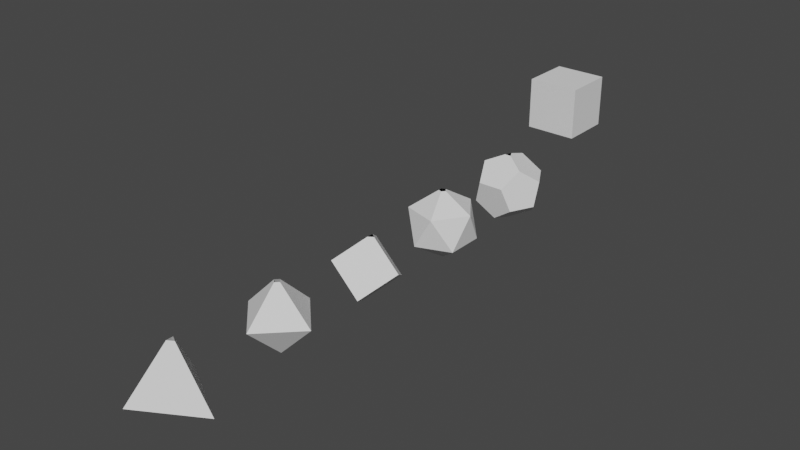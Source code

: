 # Source: PlatonischeK_rper_V2.blend  (saved by Blender 3.1.7; exported with 4.5.12 LTS)
import bpy
from mathutils import Matrix  # noqa: F401  (used for matrix-valued properties, if any)

bpy.ops.wm.read_factory_settings(use_empty=True)
scene = bpy.context.scene
scene.name = 'Scene'

# ---- collections
col_collection = bpy.data.collections.new('Collection'); scene.collection.children.link(col_collection)

# ---- world
world_world = bpy.data.worlds.new('World'); scene.world = world_world
world_world.use_nodes = True; world_world.node_tree.nodes.clear()
_N = world_world.node_tree.nodes; _L = world_world.node_tree.links
n0 = _N.new('ShaderNodeOutputWorld'); n0.name = 'World Output'; n0.location = (300, 300)
n1 = _N.new('ShaderNodeBackground'); n1.name = 'Background'; n1.location = (10, 300)
n1.inputs[0].default_value = (0.05088, 0.05088, 0.05088, 1.0)
_L.new(n1.outputs[0], n0.inputs[0])
n0.is_active_output = True
world_world.color = (0.05088, 0.05088, 0.05088)
world_world.use_sun_shadow = False
world_world.sun_shadow_jitter_overblur = 0.0

# ---- meshes
me_solid = bpy.data.meshes.new('Solid')
me_solid.from_pydata([(0.06161, -1.947e-08, -0.02178), (-0.0308, -0.05335, -0.02178), (-0.0308, 0.05335, -0.02178), (-0.002928, -0.005071, 0.05706), (0.005856, -1.947e-08, 0.05706), (-0.002928, 0.005071, 0.05706)], [], [(3, 1, 0, 4), (2, 1, 3, 5), (0, 2, 5, 4), (0, 1, 2)])
_uv = me_solid.uv_layers.new(name='UVMap')
_uv.uv.foreach_set('vector', [0.04126, 0.4762, 0.433, 0.2501, 0.433, 0.7499, 0.04126, 0.5238, 0.0001135, 0.0001123, 0.433, 0.2501, 0.04126, 0.4762, 0.0001124, 0.4525, 0.433, 0.7499, 0.0001129, 0.9999, 0.0001123, 0.5475, 0.04126, 0.5238, 0.8662, 0.0001123, 0.8662, 0.5, 0.4333, 0.2501])
me_solid.use_remesh_fix_poles = True
me_solid.use_remesh_preserve_attributes = False
me_solid.update()
me_solid_001 = bpy.data.meshes.new('Solid.001')
me_solid_001.from_pydata([(-0.02886, 0.02886, -0.02886), (0.02886, 0.02886, -0.02886), (0.02886, -0.02886, -0.02886), (-0.02886, -0.02886, -0.02886), (0.02886, 0.02886, 0.02886), (0.02886, -0.02886, 0.02886), (-0.02886, -0.02886, 0.02886), (-0.02886, 0.02886, 0.02242), (-0.02431, 0.02886, 0.02886), (-0.02886, 0.02242, 0.02886)], [], [(0, 1, 2, 3), (4, 1, 0, 7, 8), (0, 3, 6, 9, 7), (5, 2, 1, 4), (5, 6, 3, 2), (9, 6, 5, 4, 8)])
_uv = me_solid_001.uv_layers.new(name='Unfolded')
_uv.uv.foreach_set('vector', [0.2501, 0.7499, 0.0001, 0.75, 0.0001, 0.5, 0.2501, 0.5, 0.0001, 0.9999, 0.0001, 0.75, 0.2501, 0.7499, 0.2501, 0.972, 0.2303, 0.9999, 0.2503, 0.25, 0.2503, 0.0001, 0.5002, 9.998e-05, 0.5002, 0.2222, 0.4723, 0.2501, 0.5002, 0.2503, 0.5002, 0.5002, 0.2503, 0.5002, 0.2503, 0.2503, 0.0001, 0.25, 0.2501, 0.25, 0.2501, 0.5, 0.0001, 0.5, 0.25, 0.02799, 0.2501, 0.25, 0.0001, 0.25, 9.998e-05, 9.998e-05, 0.2303, 9.998e-05])
_uv.active_render = True
_uv = me_solid_001.uv_layers.new(name='UVMap')
_uv.uv.foreach_set('vector', [0.0, 0.0, 0.0, 0.0, 0.0, 0.0, 0.0, 0.0, 0.0, 0.0, 0.0, 0.0, 0.0, 0.0, 0.0, 0.0, 0.0, 0.0, 0.0, 0.0, 0.0, 0.0, 0.0, 0.0, 0.0, 0.0, 0.0, 0.0, 0.0, 0.0, 0.0, 0.0, 0.0, 0.0, 0.0, 0.0, 0.0, 0.0, 0.0, 0.0, 0.0, 0.0, 0.0, 0.0, 0.0, 0.0, 0.0, 0.0, 0.0, 0.0, 0.0, 0.0, 0.0, 0.0])
me_solid_001.use_remesh_fix_poles = True
me_solid_001.use_remesh_preserve_attributes = False
me_solid_001.update()
me_solid_002 = bpy.data.meshes.new('Solid.002')
me_solid_002.from_pydata([(0.0495, 0.0, 0.0), (-0.0495, 0.0, 0.0), (0.0, -0.0495, 0.0), (0.0, 0.0, 0.0495), (0.0, 0.0, -0.0495), (-0.004565, 0.04493, 0.0), (0.0, 0.04493, 0.004565), (0.004565, 0.04493, 0.0), (0.0, 0.04493, -0.004565)], [], [(3, 2, 0), (3, 1, 2), (5, 1, 3, 6), (6, 3, 0, 7), (4, 0, 2), (4, 2, 1), (4, 1, 5, 8), (0, 4, 8, 7)])
_uv = me_solid_002.uv_layers.new(name='UVMap')
_uv.uv.foreach_set('vector', [0.0, 0.0, 0.0, 0.0, 0.0, 0.0, 0.0, 0.0, 0.0, 0.0, 0.0, 0.0, 0.0, 0.0, 0.0, 0.0, 0.0, 0.0, 0.0, 0.0, 0.0, 0.0, 0.0, 0.0, 0.0, 0.0, 0.0, 0.0, 0.0, 0.0, 0.0, 0.0, 0.0, 0.0, 0.0, 0.0, 0.0, 0.0, 0.0, 0.0, 0.0, 0.0, 0.0, 0.0, 0.0, 0.0, 0.0, 0.0, 0.0, 0.0, 0.0, 0.0, 0.0, 0.0, 0.0, 0.0])
me_solid_002.use_remesh_fix_poles = True
me_solid_002.use_remesh_preserve_attributes = False
me_solid_002.update()
me_solid_003 = bpy.data.meshes.new('Solid.003')
me_solid_003.from_pydata([(0.05774, -0.05774, 0.05774), (0.05774, -0.05774, -0.05774), (0.05774, 0.05774, 0.05774), (0.05774, 0.05774, -0.05774), (-0.05774, -0.05774, 0.05774), (-0.05774, -0.05774, -0.05774), (-0.05774, 0.05774, 0.05774), (-0.05774, 0.05774, -0.05774), (0.03568, -0.09342, 0.0), (-0.03568, -0.09342, 0.0), (0.03568, 0.09342, 0.0), (-0.03568, 0.09342, 0.0), (0.09342, 0.0, 0.03568), (0.09342, 0.0, -0.03568), (-0.09342, 0.0, 0.03568), (-0.09342, 0.0, -0.03568), (0.0, 0.03568, 0.09342), (0.0, -0.03568, -0.09342), (0.0, 0.03568, -0.09342), (-0.008864, -0.03907, 0.08794), (0.008864, -0.03907, 0.08794), (0.0, -0.02221, 0.09342)], [], [(5, 17, 1, 8, 9), (4, 9, 8, 0, 20, 19), (1, 13, 12, 0, 8), (1, 17, 18, 3, 13), (2, 16, 21, 20, 0, 12), (3, 10, 2, 12, 13), (10, 3, 18, 7, 11), (17, 5, 15, 7, 18), (14, 15, 5, 9, 4), (14, 4, 19, 21, 16, 6), (6, 11, 7, 15, 14), (2, 10, 11, 6, 16)])
_uv = me_solid_003.uv_layers.new(name='UVMap')
_uv.uv.foreach_set('vector', [0.07877, 0.6336, 0.07877, 0.4998, 0.206, 0.4585, 0.2846, 0.5667, 0.206, 0.6749, 0.2846, 0.7831, 0.206, 0.6749, 0.2846, 0.5667, 0.4118, 0.608, 0.4118, 0.7213, 0.3923, 0.7481, 0.2849, 0.9998, 0.2063, 0.8916, 0.2849, 0.7834, 0.4121, 0.8248, 0.4121, 0.9585, 0.206, 0.4585, 0.07877, 0.4998, 0.0001549, 0.3916, 0.07877, 0.2834, 0.206, 0.3248, 0.206, 0.1084, 0.2846, 0.0001549, 0.3878, 0.03368, 0.4118, 0.06202, 0.4118, 0.1752, 0.2846, 0.2166, 0.07877, 0.2834, 0.07877, 0.1497, 0.206, 0.1084, 0.2846, 0.2166, 0.206, 0.3248, 0.6058, 0.1084, 0.6845, 0.0001549, 0.8117, 0.04149, 0.8117, 0.1752, 0.6845, 0.2166, 0.6845, 0.7831, 0.6058, 0.6749, 0.6845, 0.5667, 0.8117, 0.608, 0.8117, 0.7418, 0.6058, 0.4585, 0.6845, 0.5667, 0.6058, 0.6749, 0.4786, 0.6336, 0.4786, 0.4998, 0.6058, 0.4585, 0.4786, 0.4998, 0.4121, 0.4083, 0.4149, 0.3712, 0.4786, 0.2834, 0.6058, 0.3248, 0.07877, 0.9998, 0.0001549, 0.8916, 0.07877, 0.7834, 0.206, 0.8248, 0.206, 0.9585, 0.4786, 0.1497, 0.6058, 0.1084, 0.6845, 0.2166, 0.6058, 0.3248, 0.4786, 0.2834])
me_solid_003.use_remesh_fix_poles = True
me_solid_003.use_remesh_preserve_attributes = False
me_solid_003.update()
me_solid_004 = bpy.data.meshes.new('Solid.004')
me_solid_004.from_pydata([(0.08507, -0.05257, 0.0), (-0.08507, -0.05257, 0.0), (0.08507, 0.05257, 0.0), (-0.08507, 0.05257, 0.0), (0.05257, 2.98e-08, 0.08507), (0.05257, 2.98e-08, -0.08507), (-0.05257, 2.98e-08, -0.08507), (-1.164e-10, -0.08507, 0.05257), (-1.164e-10, 0.08507, 0.05257), (-1.164e-10, -0.08507, -0.05257), (-1.164e-10, 0.08507, -0.05257), (-0.04668, -0.009531, 0.08142), (-0.05602, -0.005583, 0.07603), (-0.05602, 0.005583, 0.07603), (-0.04668, 0.009531, 0.08142), (-0.04038, 2.98e-08, 0.08507)], [], [(4, 7, 0), (0, 9, 5), (4, 2, 8), (2, 5, 10), (7, 11, 12, 1), (1, 6, 9), (8, 3, 13, 14), (3, 10, 6), (7, 9, 0), (1, 9, 7), (8, 2, 10), (3, 8, 10), (4, 0, 2), (5, 2, 0), (3, 1, 12, 13), (6, 1, 3), (11, 7, 4, 15), (8, 14, 15, 4), (9, 6, 5), (10, 5, 6)])
_uv = me_solid_004.uv_layers.new(name='UVMap')
_uv.uv.foreach_set('vector', [0.0001074, 0.9999, 0.0001074, 0.8181, 0.1575, 0.909, 0.4726, 0.4548, 0.4726, 0.6365, 0.3152, 0.5457, 0.0001073, 0.091, 0.1575, 0.1819, 0.0001074, 0.2728, 0.1577, 0.4548, 0.3152, 0.5457, 0.1577, 0.6365, 0.3152, 0.3637, 0.3152, 0.2023, 0.3319, 0.1915, 0.4726, 0.2728, 0.0001074, 0.6363, 0.1575, 0.5454, 0.1575, 0.7272, 0.3152, 0.0001073, 0.4726, 0.091, 0.3319, 0.1722, 0.3152, 0.1615, 0.0001074, 0.4546, 0.1575, 0.3637, 0.1575, 0.5454, 0.0001074, 0.8181, 0.1575, 0.7272, 0.1575, 0.909, 0.0001074, 0.6363, 0.1575, 0.7272, 0.0001074, 0.8181, 0.0001074, 0.2728, 0.1575, 0.1819, 0.1575, 0.3637, 0.0001074, 0.4546, 0.0001074, 0.2728, 0.1575, 0.3637, 0.0001073, 0.091, 0.1575, 0.0001073, 0.1575, 0.1819, 0.3152, 0.5457, 0.1577, 0.4548, 0.3152, 0.3639, 0.4726, 0.091, 0.4726, 0.2728, 0.3319, 0.1915, 0.3319, 0.1722, 0.1575, 0.5454, 0.0001074, 0.6363, 0.0001074, 0.4546, 0.3152, 0.2023, 0.3152, 0.3637, 0.1577, 0.2728, 0.2969, 0.1924, 0.3152, 0.0001073, 0.3152, 0.1615, 0.2969, 0.1713, 0.1577, 0.091, 0.4726, 0.6365, 0.3152, 0.7274, 0.3152, 0.5457, 0.1577, 0.6365, 0.3152, 0.5457, 0.3152, 0.7274])
me_solid_004.use_remesh_fix_poles = True
me_solid_004.use_remesh_preserve_attributes = False
me_solid_004.update()
me_cube = bpy.data.meshes.new('Cube')
me_cube.from_pydata([(-1.0, -1.0, -1.0), (-1.0, -1.0, 1.0), (-1.0, 1.0, -1.0), (-1.0, 1.0, 1.0), (1.0, -1.0, -1.0), (1.0, -1.0, 1.0), (1.0, 1.0, -1.0), (1.0, 1.0, 1.0)], [], [(0, 1, 3, 2), (2, 3, 7, 6), (6, 7, 5, 4), (4, 5, 1, 0), (2, 6, 4, 0), (7, 3, 1, 5)])
_uv = me_cube.uv_layers.new(name='UVMap')
_uv.uv.foreach_set('vector', [0.375, 0.0, 0.625, 0.0, 0.625, 0.25, 0.375, 0.25, 0.375, 0.25, 0.625, 0.25, 0.625, 0.5, 0.375, 0.5, 0.375, 0.5, 0.625, 0.5, 0.625, 0.75, 0.375, 0.75, 0.375, 0.75, 0.625, 0.75, 0.625, 1.0, 0.375, 1.0, 0.125, 0.5, 0.375, 0.5, 0.375, 0.75, 0.125, 0.75, 0.625, 0.5, 0.875, 0.5, 0.875, 0.75, 0.625, 0.75])
me_cube.use_remesh_fix_poles = True
me_cube.use_remesh_preserve_attributes = False
me_cube.update()

# ---- objects
ob_tetraeder = bpy.data.objects.new('Tetraeder', me_solid)
ob_hexaeder = bpy.data.objects.new('Hexaeder', me_solid_001)
ob_oktaeder = bpy.data.objects.new('Oktaeder', me_solid_002)
ob_dodekaeder = bpy.data.objects.new('Dodekaeder', me_solid_003)
ob_ikosaeder = bpy.data.objects.new('Ikosaeder', me_solid_004)
ob_cube = bpy.data.objects.new('Cube', me_cube)

# ---- transforms, parenting, visibility, modifiers, constraints
ob_tetraeder.location = (0.0, -0.297, -0.008039)
ob_tetraeder.scale = (0.9112, 0.9112, 0.9112)
ob_hexaeder.location = (0.0, 0.0, -0.002098)
ob_hexaeder.rotation_euler = (0.7854, 0.7854, 0.0)
ob_oktaeder.location = (0.0, -0.1485, 0.001)
ob_oktaeder.rotation_euler = (1.571, -0.0, 0.0)
ob_dodekaeder.location = (0.0, 0.297, 0.001)
ob_dodekaeder.rotation_euler = (-0.3142, -6.862e-17, 1.087e-17)
ob_dodekaeder.scale = (0.495, 0.495, 0.495)
ob_ikosaeder.location = (0.0, 0.1485, 0.001)
ob_ikosaeder.rotation_euler = (0.0, 0.5236, 0.0)
ob_ikosaeder.scale = (0.495, 0.495, 0.495)
ob_cube.location = (-4.494e-05, 0.4335, 0.08442)
ob_cube.scale = (0.03604, 0.03604, 0.03604)
_m = ob_cube.modifiers.new('Boolean', 'BOOLEAN')

# ---- collection membership
col_collection.objects.link(ob_tetraeder)
col_collection.objects.link(ob_hexaeder)
col_collection.objects.link(ob_oktaeder)
col_collection.objects.link(ob_dodekaeder)
col_collection.objects.link(ob_ikosaeder)
col_collection.objects.link(ob_cube)

# ---- scene / render settings (as saved in the file)
scene.frame_start = 1; scene.frame_end = 250; scene.frame_set(1)
scene.render.engine = 'BLENDER_EEVEE_NEXT'
scene.cycles.use_denoising = False
scene.cycles.samples = 128
scene.cycles.sampling_pattern = 'TABULATED_SOBOL'
scene.cycles.use_adaptive_sampling = False
scene.cycles.use_light_tree = False
scene.view_settings.view_transform = 'Filmic'
bpy.context.view_layer.update()

# ---- added for rendering (the .blend has no active camera and no usable light): camera, sun
cam_auto = bpy.data.cameras.new('AutoCamera')
cam_auto.lens = 50.0
cam_auto.sensor_width = 36.0
cam_auto.clip_end = 1000.0
ob_auto_camera = bpy.data.objects.new('AutoCamera', cam_auto)
scene.collection.objects.link(ob_auto_camera)
ob_auto_camera.location = (0.77921, -0.873098, 0.654966)
ob_auto_camera.rotation_euler = (1.09748, -7.21219e-08, 0.694738)
scene.camera = ob_auto_camera
light_auto_sun = bpy.data.lights.new('AutoSun', 'SUN')
light_auto_sun.energy = 3.0
light_auto_sun.angle = 0.0523599
ob_auto_sun = bpy.data.objects.new('AutoSun', light_auto_sun)
scene.collection.objects.link(ob_auto_sun)
ob_auto_sun.rotation_euler = (0.872665, 0.174533, 0.523599)
bpy.context.view_layer.update()
